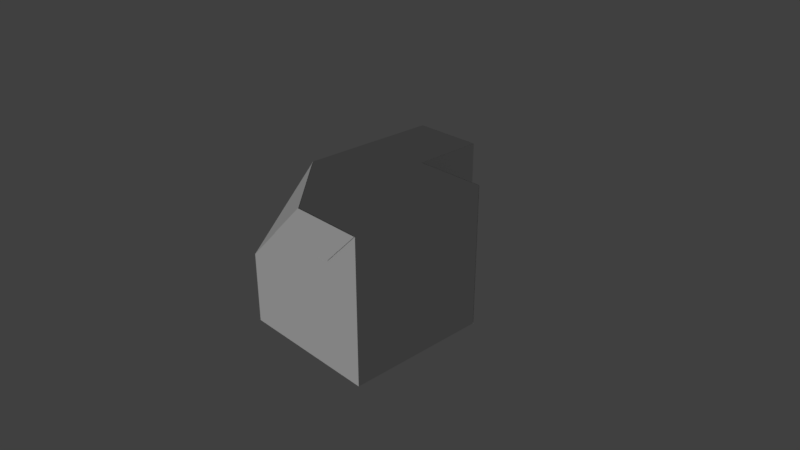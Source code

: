 # Source: b3p3_harder.blend  (saved by Blender 2.78.0; exported with 4.5.12 LTS)
import bpy
from mathutils import Matrix  # noqa: F401  (used for matrix-valued properties, if any)

bpy.ops.wm.read_factory_settings(use_empty=True)
scene = bpy.context.scene
scene.name = 'Scene'

# ---- collections
col_collection_1 = bpy.data.collections.new('Collection 1'); scene.collection.children.link(col_collection_1)

# ---- materials (node trees are filled in below, after node groups)
mat_black = bpy.data.materials.new('black')
mat_black.alpha_threshold = 0.0
mat_black.use_transparent_shadow = False
mat_black.roughness = 0.5
mat_purple = bpy.data.materials.new('purple')
mat_purple.alpha_threshold = 0.0
mat_purple.use_transparent_shadow = False
mat_purple.roughness = 0.5
mat_purple.line_color = (0.0, 0.0, 0.0, 1.0)

# ---- material node trees

# ---- world
world_world = bpy.data.worlds.new('World'); scene.world = world_world
world_world.color = (0.05088, 0.05088, 0.05088)
world_world.use_sun_shadow = False
world_world.sun_shadow_jitter_overblur = 0.0
world_world.cycles.sampling_method = 'MANUAL'

# ---- cameras
cam_camera = bpy.data.cameras.new('Camera')
cam_camera.clip_end = 100.0
cam_camera.lens = 35.0
cam_camera.sensor_width = 32.0
cam_camera.sensor_height = 18.0
cam_camera.ortho_scale = 7.314
cam_camera.dof.focus_distance = 0.0
cam_camera.dof.aperture_fstop = 128.0

# ---- lights
light_lamp = bpy.data.lights.new('Lamp', 'SUN')
light_lamp.transmission_factor = 0.0
light_lamp.cutoff_distance = 30.0
light_lamp.angle = 0.1993
light_lamp.energy = 1.0
light_lamp.shadow_buffer_clip_start = 1.001
light_lamp.shadow_soft_size = 0.1
light_lamp.shadow_cascade_max_distance = 1000.0

# ---- meshes
me_cube_002 = bpy.data.meshes.new('Cube.002')
me_cube_002.from_pydata([(-1.0, 2.769, 1.0), (-0.5, 2.269, 0.5), (-2.98e-07, 2.269, 1.0)], [], [(1, 2, 0)])
me_cube_002.materials.append(mat_black)
me_cube_002.use_remesh_preserve_volume = False
me_cube_002.use_remesh_preserve_attributes = False
me_cube_002.use_mirror_vertex_groups = False
me_cube_002.update()
me_cube_001 = bpy.data.meshes.new('Cube.001')
me_cube_001.from_pydata([(1.0, 2.266, 1.0), (-0.5, 2.266, 0.5), (0.5, 2.266, 0.5), (-2.98e-07, 2.266, 1.0)], [], [(2, 0, 3, 1)])
me_cube_001.materials.append(mat_black)
me_cube_001.use_remesh_preserve_volume = False
me_cube_001.use_remesh_preserve_attributes = False
me_cube_001.use_mirror_vertex_groups = False
me_cube_001.update()
me_cube_028 = bpy.data.meshes.new('Cube.028')
me_cube_028.from_pydata([(1.192e-07, 3.774, 0.0), (-1.0, 3.774, 0.0), (1.192e-07, 3.774, 1.0), (-1.0, 3.774, 1.0)], [], [(2, 0, 1, 3)])
me_cube_028.materials.append(mat_black)
me_cube_028.use_remesh_preserve_volume = False
me_cube_028.use_remesh_preserve_attributes = False
me_cube_028.use_mirror_vertex_groups = False
me_cube_028.update()
me_cube_027 = bpy.data.meshes.new('Cube.027')
me_cube_027.from_pydata([(0.002622, 3.273, 0.0), (0.002622, 3.273, 1.0), (0.002622, 3.773, 0.0), (0.002622, 3.773, 1.0)], [], [(1, 0, 2, 3)])
me_cube_027.materials.append(mat_black)
me_cube_027.use_remesh_preserve_volume = False
me_cube_027.use_remesh_preserve_attributes = False
me_cube_027.use_mirror_vertex_groups = False
me_cube_027.update()
me_cube_026 = bpy.data.meshes.new('Cube.026')
me_cube_026.from_pydata([(1.192e-07, 3.273, -0.004479), (-1.0, 3.273, -0.004479), (1.192e-07, 3.773, -0.004479), (-1.0, 3.773, -0.004479)], [], [(0, 1, 3, 2)])
me_cube_026.materials.append(mat_black)
me_cube_026.use_remesh_preserve_volume = False
me_cube_026.use_remesh_preserve_attributes = False
me_cube_026.use_mirror_vertex_groups = False
me_cube_026.update()
me_cube_025 = bpy.data.meshes.new('Cube.025')
me_cube_025.from_pydata([(1.0, 3.276, -1.0), (-1.0, 3.276, -1.0), (1.0, 3.276, 1.0), (1.192e-07, 3.276, 0.0), (-1.0, 3.276, 0.0), (1.192e-07, 3.276, 1.0)], [], [(3, 5, 2, 0, 1, 4)])
me_cube_025.materials.append(mat_black)
me_cube_025.use_remesh_preserve_volume = False
me_cube_025.use_remesh_preserve_attributes = False
me_cube_025.use_mirror_vertex_groups = False
me_cube_025.update()
me_cube_024 = bpy.data.meshes.new('Cube.024')
me_cube_024.from_pydata([(-1.0, 2.772, 1.0), (-0.5, 2.272, 0.5), (-1.0, 2.272, 0.0)], [], [(1, 0, 2)])
me_cube_024.materials.append(mat_black)
me_cube_024.use_remesh_preserve_volume = False
me_cube_024.use_remesh_preserve_attributes = False
me_cube_024.use_mirror_vertex_groups = False
me_cube_024.update()
me_cube_023 = bpy.data.meshes.new('Cube.023')
me_cube_023.from_pydata([(-1.0, 2.272, -1.0), (-0.5, 2.272, 0.5), (-1.0, 2.272, 0.0), (-0.5, 2.272, -0.5)], [], [(0, 3, 1, 2)])
me_cube_023.materials.append(mat_black)
me_cube_023.use_remesh_preserve_volume = False
me_cube_023.use_remesh_preserve_attributes = False
me_cube_023.use_mirror_vertex_groups = False
me_cube_023.update()
me_cube_014 = bpy.data.meshes.new('Cube.014')
me_cube_014.from_pydata([(1.0, -0.4975, -1.0), (-1.0, -0.4975, -1.0), (1.0, -0.4975, 1.0), (-0.5, -0.4975, 0.5), (0.5, -0.4975, 0.5), (-0.5, -0.4975, -0.5)], [], [(0, 2, 4, 3, 5, 1)])
me_cube_014.materials.append(mat_black)
me_cube_014.use_remesh_preserve_volume = False
me_cube_014.use_remesh_preserve_attributes = False
me_cube_014.use_mirror_vertex_groups = False
me_cube_014.update()
me_cube = bpy.data.meshes.new('Cube')
me_cube.from_pydata([(0.0, 2.773, 0.0), (1.0, 3.273, -1.0), (1.0, 2.773, -1.0), (1.0, 2.273, -1.0), (-1.0, 2.273, -1.0), (-1.0, 2.773, -1.0), (-1.0, 3.273, -1.0), (1.0, 3.273, 1.0), (1.0, 2.773, 1.0), (1.0, 2.273, 1.0), (-1.0, 2.773, 1.0), (1.192e-07, 3.273, 0.0), (-0.5, 2.273, 0.5), (0.5, 2.273, 0.5), (-2.98e-07, 2.273, 1.0), (-1.0, 2.273, 0.0), (-1.0, 2.773, 0.0), (-0.5, 2.273, -0.5), (1.0, 2.773, 0.0), (-1.192e-07, 2.773, 1.0), (5.96e-08, 2.773, -1.0), (-1.0, 3.273, 0.0), (1.0, 3.273, 0.0), (1.192e-07, 3.273, 1.0), (1.192e-07, 3.273, -1.0), (-1.0, 3.273, 1.0), (1.192e-07, 3.773, 0.0), (-1.0, 3.773, 0.0), (1.192e-07, 3.773, 1.0), (-1.0, 3.773, 1.0)], [(0, 19), (0, 18), (16, 0), (18, 22), (20, 24)], [(13, 9, 14, 12), (12, 10, 15), (12, 14, 10), (4, 15, 10, 16, 5), (10, 25, 21, 16), (1, 22, 7, 8, 18, 2), (2, 18, 8, 9, 3), (7, 23, 19, 8), (9, 8, 19, 10, 14), (1, 2, 20, 5, 6, 24), (2, 3, 4, 5, 20), (4, 17, 12, 15), (9, 13, 12, 17, 4, 3), (6, 5, 16, 21), (10, 19, 23, 25), (25, 23, 28, 29), (23, 11, 26, 28), (25, 29, 27, 21), (28, 26, 27, 29), (11, 21, 27, 26), (11, 23, 7, 1, 6, 21)])
me_cube.materials.append(mat_purple)
me_cube.use_remesh_preserve_volume = False
me_cube.use_remesh_preserve_attributes = False
me_cube.use_mirror_vertex_groups = False
me_cube.update()

# ---- objects
ob_b3p3_b3p2_a2 = bpy.data.objects.new('b3p3_b3p2_a2', me_cube_002)
ob_b3p3_b3p2_a1 = bpy.data.objects.new('b3p3_b3p2_a1', me_cube_001)
ob_b3p3_b3p4_a4 = bpy.data.objects.new('b3p3_b3p4_a4', me_cube_028)
ob_b3p3_b3p4_a3 = bpy.data.objects.new('b3p3_b3p4_a3', me_cube_027)
ob_b3p3_b3p4_a2 = bpy.data.objects.new('b3p3_b3p4_a2', me_cube_026)
ob_b3p3_b3p4_a1 = bpy.data.objects.new('b3p3_b3p4_a1', me_cube_025)
ob_b3p3_b3p1_a2 = bpy.data.objects.new('b3p3_b3p1_a2', me_cube_024)
ob_b3p3_b2p1_a1 = bpy.data.objects.new('b3p3_b2p1_a1', me_cube_023)
ob_b3p3_bb3_a1 = bpy.data.objects.new('b3p3_bb3_a1', me_cube_014)
ob_b3p3 = bpy.data.objects.new('b3p3', me_cube)
ob_lamp = bpy.data.objects.new('Lamp', light_lamp)
ob_camera = bpy.data.objects.new('Camera', cam_camera)

# ---- transforms, parenting, visibility, modifiers, constraints
ob_b3p3_b3p2_a2.location = (0.0, -5.615, 0.0)
ob_b3p3_b3p2_a2.scale = (1.0, 2.0, 1.0)
ob_b3p3_b3p2_a2.lock_rotations_4d = False
ob_b3p3_b3p2_a2.empty_display_type = 'ARROWS'
ob_b3p3_b3p2_a2.lineart.crease_threshold = 0.0
ob_b3p3_b3p2_a1.location = (0.0, -5.615, 0.0)
ob_b3p3_b3p2_a1.scale = (1.0, 2.0, 1.0)
ob_b3p3_b3p2_a1.lock_rotations_4d = False
ob_b3p3_b3p2_a1.empty_display_type = 'ARROWS'
ob_b3p3_b3p2_a1.lineart.crease_threshold = 0.0
ob_b3p3_b3p4_a4.location = (0.0, -5.615, 0.0)
ob_b3p3_b3p4_a4.scale = (1.0, 2.0, 1.0)
ob_b3p3_b3p4_a4.lock_rotations_4d = False
ob_b3p3_b3p4_a4.empty_display_type = 'ARROWS'
ob_b3p3_b3p4_a4.lineart.crease_threshold = 0.0
ob_b3p3_b3p4_a3.location = (0.0, -5.615, 0.0)
ob_b3p3_b3p4_a3.scale = (1.0, 2.0, 1.0)
ob_b3p3_b3p4_a3.lock_rotations_4d = False
ob_b3p3_b3p4_a3.empty_display_type = 'ARROWS'
ob_b3p3_b3p4_a3.lineart.crease_threshold = 0.0
ob_b3p3_b3p4_a2.location = (0.0, -5.615, 0.0)
ob_b3p3_b3p4_a2.scale = (1.0, 2.0, 1.0)
ob_b3p3_b3p4_a2.lock_rotations_4d = False
ob_b3p3_b3p4_a2.empty_display_type = 'ARROWS'
ob_b3p3_b3p4_a2.lineart.crease_threshold = 0.0
ob_b3p3_b3p4_a1.location = (0.0, -5.615, 0.0)
ob_b3p3_b3p4_a1.scale = (1.0, 2.0, 1.0)
ob_b3p3_b3p4_a1.lock_rotations_4d = False
ob_b3p3_b3p4_a1.empty_display_type = 'ARROWS'
ob_b3p3_b3p4_a1.lineart.crease_threshold = 0.0
ob_b3p3_b3p1_a2.location = (0.0, -5.615, 0.0)
ob_b3p3_b3p1_a2.scale = (1.0, 2.0, 1.0)
ob_b3p3_b3p1_a2.lock_rotations_4d = False
ob_b3p3_b3p1_a2.empty_display_type = 'ARROWS'
ob_b3p3_b3p1_a2.lineart.crease_threshold = 0.0
ob_b3p3_b2p1_a1.location = (0.0, -5.615, 0.0)
ob_b3p3_b2p1_a1.scale = (1.0, 2.0, 1.0)
ob_b3p3_b2p1_a1.lock_rotations_4d = False
ob_b3p3_b2p1_a1.empty_display_type = 'ARROWS'
ob_b3p3_b2p1_a1.lineart.crease_threshold = 0.0
ob_b3p3_bb3_a1.location = (0.0, -0.07647, 0.0)
ob_b3p3_bb3_a1.scale = (1.0, 2.0, 1.0)
ob_b3p3_bb3_a1.lock_rotations_4d = False
ob_b3p3_bb3_a1.empty_display_type = 'ARROWS'
ob_b3p3_bb3_a1.lineart.crease_threshold = 0.0
ob_b3p3.location = (0.0, -5.615, 0.0)
ob_b3p3.scale = (1.0, 2.0, 1.0)
ob_b3p3.lock_rotations_4d = False
ob_b3p3.empty_display_type = 'ARROWS'
ob_b3p3.lineart.crease_threshold = 0.0
ob_lamp.location = (-4.13, -3.956, -4.393)
ob_lamp.rotation_euler = (-1.99, 0.3641, 2.321)
ob_lamp.lock_rotations_4d = False
ob_lamp.empty_display_type = 'ARROWS'
ob_lamp.color = (0.0, 0.0, 0.0, 0.0)
ob_lamp.hide_viewport = True
ob_lamp.hide_select = True
ob_lamp.lineart.crease_threshold = 0.0
ob_camera.location = (7.481, -6.508, 5.344)
ob_camera.rotation_euler = (1.109, 0.0, 0.8149)
ob_camera.lock_rotations_4d = False
ob_camera.empty_display_type = 'ARROWS'
ob_camera.color = (0.0, 0.0, 0.0, 0.0)
ob_camera.hide_viewport = True
ob_camera.hide_select = True
ob_camera.display_type = 'WIRE'
ob_camera.lineart.crease_threshold = 0.0

# ---- collection membership
col_collection_1.objects.link(ob_b3p3_b3p2_a2)
col_collection_1.objects.link(ob_b3p3_b3p2_a1)
col_collection_1.objects.link(ob_b3p3_b3p4_a4)
col_collection_1.objects.link(ob_b3p3_b3p4_a3)
col_collection_1.objects.link(ob_b3p3_b3p4_a2)
col_collection_1.objects.link(ob_b3p3_b3p4_a1)
col_collection_1.objects.link(ob_b3p3_b3p1_a2)
col_collection_1.objects.link(ob_b3p3_b2p1_a1)
col_collection_1.objects.link(ob_b3p3_bb3_a1)
col_collection_1.objects.link(ob_b3p3)
col_collection_1.objects.link(ob_lamp)
col_collection_1.objects.link(ob_camera)

# ---- scene / render settings (as saved in the file)
scene.camera = ob_camera
scene.frame_start = 1; scene.frame_end = 250; scene.frame_set(1)
scene.render.engine = 'BLENDER_EEVEE_NEXT'
scene.render.resolution_percentage = 50
scene.render.dither_intensity = 0.0
scene.cycles.use_denoising = False
scene.cycles.samples = 128
scene.cycles.sampling_pattern = 'TABULATED_SOBOL'
scene.cycles.light_sampling_threshold = 0.0
scene.cycles.use_adaptive_sampling = False
scene.cycles.use_light_tree = False
scene.cycles.blur_glossy = 0.0
scene.cycles.sample_clamp_indirect = 0.0
scene.view_settings.view_transform = 'Standard'
bpy.context.view_layer.update()
